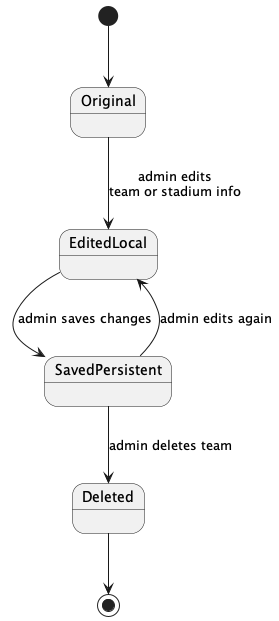

The diagram above was rendered by PlantUML. Its source (embedded in the PNG):
@startuml
[*] --> Original

Original --> EditedLocal : admin edits\nteam or stadium info
EditedLocal --> SavedPersistent : admin saves changes
SavedPersistent --> EditedLocal : admin edits again
SavedPersistent --> Deleted : admin deletes team

Deleted --> [*]

@enduml